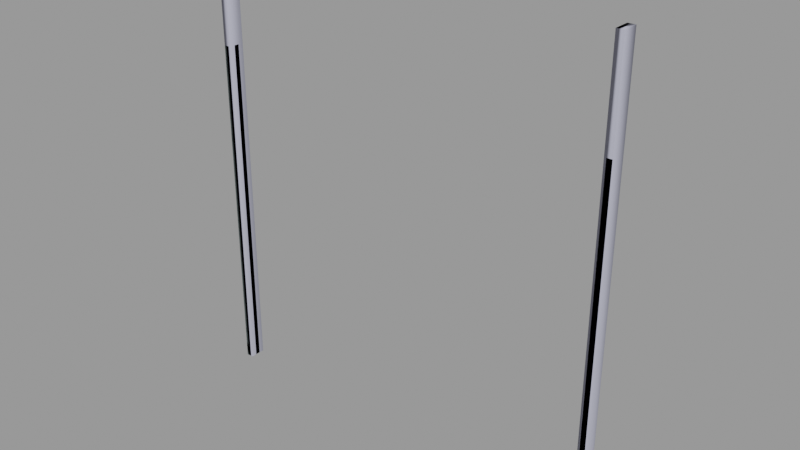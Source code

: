 # Source: door_grate003_frame.blend  (saved by Blender 2.92.15; exported with 4.5.12 LTS)
import bpy
from mathutils import Matrix  # noqa: F401  (used for matrix-valued properties, if any)

bpy.ops.wm.read_factory_settings(use_empty=True)
scene = bpy.context.scene
scene.name = 'door_grate003_frame.qc'

# ---- collections
col_door_grate003_frame = bpy.data.collections.new('door_grate003_frame'); scene.collection.children.link(col_door_grate003_frame)

# ---- materials (node trees are filled in below, after node groups)
mat_door_grate001 = bpy.data.materials.new('door_grate001')
mat_door_grate001.use_transparent_shadow = False
mat_door_grate001.diffuse_color = (0.4471, 0.5305, 0.4266, 1.0)
mat_phy = bpy.data.materials.new('  phy')
mat_phy.use_transparent_shadow = False
mat_phy.diffuse_color = (0.4647, 0.4716, 0.5864, 1.0)

# ---- material node trees

# ---- meshes
me_door_grate003_frame_reference = bpy.data.meshes.new('door_grate003_frame_reference')
me_door_grate003_frame_reference.from_pydata([(92.63, -1.347, 0.02246), (92.63, -1.347, 3.718), (92.63, 0.96, 0.02246), (92.63, 0.96, 3.718), (92.63, 0.96, 160.1), (92.63, -1.347, 160.1), (93.52, -3.774, 160.1), (93.52, -3.774, 3.718), (94.76, -3.774, 160.1), (94.76, -3.774, 3.718), (96.0, -3.774, 160.1), (96.0, -3.774, 3.718), (96.0, -3.774, 0.02246), (94.76, -3.774, 0.02246), (93.52, -3.774, 0.02246), (-93.52, 3.774, 160.1), (-93.52, 3.774, 3.718), (-94.76, 3.774, 160.1), (-94.76, 3.774, 3.718), (-96.0, 3.774, 160.1), (-96.0, 3.774, 3.718), (-96.0, 3.774, 0.02246), (-94.76, 3.774, 0.02246), (-93.52, 3.774, 0.02246), (-92.63, -0.9601, 160.1), (-92.91, -1.309, 160.1), (-92.63, -0.96, 3.718), (-92.91, -1.309, 3.718), (-92.63, -0.96, 0.02246), (-92.91, -1.309, 0.02246), (93.52, 3.612, 0.02246), (93.52, 3.612, 3.718), (94.76, 3.612, 0.02246), (94.76, 3.612, 3.718), (96.0, 3.612, 0.02246), (96.0, 3.612, 3.718), (96.0, 3.612, 160.1), (94.76, 3.612, 160.1), (93.52, 3.612, 160.1), (-92.91, 1.696, 160.1), (-92.63, 1.347, 160.1), (-92.91, 1.696, 3.718), (-92.63, 1.347, 3.718), (-92.91, 1.696, 0.02246), (-92.63, 1.347, 0.02246), (-93.52, -3.612, 3.718), (-93.52, -3.612, 160.1), (-94.76, -3.612, 160.1), (-94.76, -3.612, 3.718), (-96.0, -3.612, 160.1), (-96.0, -3.612, 3.718), (-96.0, -3.612, 0.02246), (-94.76, -3.612, 0.02246), (-93.52, -3.612, 0.02246), (-93.52, -1.309, 0.02246), (-93.52, -1.309, 3.718), (-93.52, -1.309, 160.1), (93.52, 1.309, 0.02246), (92.91, 1.309, 0.02246), (93.52, 1.309, 3.718), (92.91, 1.309, 3.718), (93.52, 1.309, 160.1), (92.91, 1.309, 160.1), (-93.52, 1.696, 160.1), (-93.52, 1.696, 3.718), (-93.52, 1.696, 0.02246), (92.91, -1.696, 160.1), (92.91, -1.696, 3.718), (93.52, -1.696, 160.1), (93.52, -1.696, 3.718), (93.52, -1.696, 0.02246), (92.91, -1.696, 0.02246)], [], [(0, 1, 2), (1, 3, 2), (3, 1, 4), (1, 5, 4), (6, 7, 8), (7, 9, 8), (8, 9, 10), (9, 11, 10), (11, 9, 12), (9, 13, 12), (9, 7, 13), (7, 14, 13), (15, 16, 17), (16, 18, 17), (17, 18, 19), (18, 20, 19), (20, 18, 21), (18, 22, 21), (18, 16, 22), (16, 23, 22), (24, 25, 26), (25, 27, 26), (26, 27, 28), (27, 29, 28), (30, 31, 32), (31, 33, 32), (32, 33, 34), (33, 35, 34), (35, 33, 36), (33, 37, 36), (33, 31, 37), (31, 38, 37), (39, 40, 41), (40, 42, 41), (41, 42, 43), (42, 44, 43), (45, 46, 47), (48, 45, 47), (48, 47, 49), (50, 48, 49), (48, 50, 51), (52, 48, 51), (45, 48, 52), (53, 45, 52), (54, 55, 53), (55, 45, 53), (45, 55, 46), (55, 56, 46), (57, 58, 59), (58, 60, 59), (59, 60, 61), (60, 62, 61), (63, 64, 15), (64, 16, 15), (16, 64, 23), (64, 65, 23), (66, 67, 68), (67, 69, 68), (69, 67, 70), (67, 71, 70), (39, 41, 63), (41, 64, 63), (64, 41, 65), (41, 43, 65), (68, 69, 6), (69, 7, 6), (7, 69, 14), (69, 70, 14), (54, 29, 55), (29, 27, 55), (55, 27, 56), (27, 25, 56), (57, 59, 30), (59, 31, 30), (31, 59, 38), (59, 61, 38), (44, 42, 28), (42, 26, 28), (26, 42, 24), (42, 40, 24), (66, 5, 67), (5, 1, 67), (67, 1, 71), (1, 0, 71), (4, 62, 3), (62, 60, 3), (3, 60, 2), (60, 58, 2)])
me_door_grate003_frame_reference.polygons.foreach_set('use_smooth', [True] * 88)
_k = set([(0, 1), (1, 4), (1, 5), (1, 71), (2, 3), (2, 60), (3, 4), (3, 62), (5, 67), (6, 7), (7, 14), (14, 69), (15, 16), (16, 23), (23, 64), (24, 26), (24, 42), (25, 26), (25, 27), (26, 28), (27, 28), (27, 29), (27, 56), (29, 55), (30, 31), (31, 38), (38, 59), (39, 41), (40, 41), (40, 42), (41, 43), (41, 65), (42, 43), (42, 44), (45, 46), (45, 53), (46, 55), (54, 55), (55, 56), (57, 59), (58, 59), (58, 60), (59, 61), (60, 61), (60, 62), (63, 64), (64, 65), (66, 67), (67, 70), (67, 71), (68, 69), (69, 70)])
me_door_grate003_frame_reference.attributes.new('sharp_edge', 'BOOLEAN', 'EDGE').data.foreach_set('value', [ (min(e.vertices), max(e.vertices)) in _k for e in me_door_grate003_frame_reference.edges])
_uv = me_door_grate003_frame_reference.uv_layers.new(name='UVMap')
_uv.uv.foreach_set('vector', [0.006451, 0.1604, 0.0243, 0.1604, 0.006451, 0.1717, 0.0243, 0.1604, 0.0243, 0.1717, 0.006451, 0.1717, 0.0243, 0.1717, 0.0243, 0.1604, 0.9966, 0.1717, 0.0243, 0.1604, 0.9966, 0.1604, 0.9966, 0.1717, 0.9966, 0.1451, 0.0243, 0.1451, 0.9966, 0.139, 0.0243, 0.1451, 0.0243, 0.139, 0.9966, 0.139, 0.9966, 0.139, 0.0243, 0.139, 0.9966, 0.133, 0.0243, 0.139, 0.0243, 0.133, 0.9966, 0.133, 0.0243, 0.133, 0.0243, 0.139, 0.006451, 0.133, 0.0243, 0.139, 0.006451, 0.139, 0.006451, 0.133, 0.0243, 0.139, 0.0243, 0.1451, 0.006451, 0.139, 0.0243, 0.1451, 0.006451, 0.1451, 0.006451, 0.139, 0.9966, 0.1451, 0.0243, 0.1451, 0.9966, 0.139, 0.0243, 0.1451, 0.0243, 0.139, 0.9966, 0.139, 0.9966, 0.139, 0.0243, 0.139, 0.9966, 0.133, 0.0243, 0.139, 0.0243, 0.133, 0.9966, 0.133, 0.0243, 0.133, 0.0243, 0.139, 0.006451, 0.133, 0.0243, 0.139, 0.006451, 0.139, 0.006451, 0.133, 0.0243, 0.139, 0.0243, 0.1451, 0.006451, 0.139, 0.0243, 0.1451, 0.006451, 0.1451, 0.006451, 0.139, 0.9966, 0.1717, 0.9966, 0.1739, 0.0243, 0.1717, 0.9966, 0.1739, 0.0243, 0.1739, 0.0243, 0.1717, 0.0243, 0.1717, 0.0243, 0.1739, 0.006451, 0.1717, 0.0243, 0.1739, 0.006451, 0.1739, 0.006451, 0.1717, 0.006451, 0.1882, 0.0243, 0.1882, 0.006451, 0.1942, 0.0243, 0.1882, 0.0243, 0.1942, 0.006451, 0.1942, 0.006451, 0.1942, 0.0243, 0.1942, 0.006451, 0.2003, 0.0243, 0.1942, 0.0243, 0.2003, 0.006451, 0.2003, 0.0243, 0.2003, 0.0243, 0.1942, 0.9965, 0.2003, 0.0243, 0.1942, 0.9965, 0.1942, 0.9965, 0.2003, 0.0243, 0.1942, 0.0243, 0.1882, 0.9965, 0.1942, 0.0243, 0.1882, 0.9965, 0.1882, 0.9965, 0.1942, 0.9966, 0.1582, 0.9966, 0.1604, 0.0243, 0.1582, 0.9966, 0.1604, 0.0243, 0.1604, 0.0243, 0.1582, 0.0243, 0.1582, 0.0243, 0.1604, 0.006451, 0.1582, 0.0243, 0.1604, 0.006451, 0.1604, 0.006451, 0.1582, 0.0243, 0.1882, 0.9965, 0.1882, 0.9965, 0.1942, 0.0243, 0.1942, 0.0243, 0.1882, 0.9965, 0.1942, 0.0243, 0.1942, 0.9965, 0.1942, 0.9965, 0.2003, 0.0243, 0.2003, 0.0243, 0.1942, 0.9965, 0.2003, 0.0243, 0.1942, 0.0243, 0.2003, 0.006451, 0.2003, 0.006451, 0.1942, 0.0243, 0.1942, 0.006451, 0.2003, 0.0243, 0.1882, 0.0243, 0.1942, 0.006451, 0.1942, 0.006451, 0.1882, 0.0243, 0.1882, 0.006451, 0.1942, 0.006451, 0.1769, 0.0243, 0.1769, 0.006451, 0.1882, 0.0243, 0.1769, 0.0243, 0.1882, 0.006451, 0.1882, 0.0243, 0.1882, 0.0243, 0.1769, 0.9965, 0.1882, 0.0243, 0.1769, 0.9965, 0.1769, 0.9965, 0.1882, 0.006451, 0.1769, 0.006451, 0.1739, 0.0243, 0.1769, 0.006451, 0.1739, 0.0243, 0.1739, 0.0243, 0.1769, 0.0243, 0.1769, 0.0243, 0.1739, 0.9965, 0.1769, 0.0243, 0.1739, 0.9966, 0.1739, 0.9965, 0.1769, 0.9966, 0.1552, 0.0243, 0.1552, 0.9966, 0.1451, 0.0243, 0.1552, 0.0243, 0.1451, 0.9966, 0.1451, 0.0243, 0.1451, 0.0243, 0.1552, 0.006451, 0.1451, 0.0243, 0.1552, 0.006451, 0.1552, 0.006451, 0.1451, 0.9966, 0.1582, 0.0243, 0.1582, 0.9966, 0.1552, 0.0243, 0.1582, 0.0243, 0.1552, 0.9966, 0.1552, 0.0243, 0.1552, 0.0243, 0.1582, 0.006451, 0.1552, 0.0243, 0.1582, 0.006451, 0.1582, 0.006451, 0.1552, 0.9966, 0.1582, 0.0243, 0.1582, 0.9966, 0.1552, 0.0243, 0.1582, 0.0243, 0.1552, 0.9966, 0.1552, 0.0243, 0.1552, 0.0243, 0.1582, 0.006451, 0.1552, 0.0243, 0.1582, 0.006451, 0.1582, 0.006451, 0.1552, 0.9966, 0.1552, 0.0243, 0.1552, 0.9966, 0.1451, 0.0243, 0.1552, 0.0243, 0.1451, 0.9966, 0.1451, 0.0243, 0.1451, 0.0243, 0.1552, 0.006451, 0.1451, 0.0243, 0.1552, 0.006451, 0.1552, 0.006451, 0.1451, 0.006451, 0.1769, 0.006451, 0.1739, 0.0243, 0.1769, 0.006451, 0.1739, 0.0243, 0.1739, 0.0243, 0.1769, 0.0243, 0.1769, 0.0243, 0.1739, 0.9965, 0.1769, 0.0243, 0.1739, 0.9966, 0.1739, 0.9965, 0.1769, 0.006451, 0.1769, 0.0243, 0.1769, 0.006451, 0.1882, 0.0243, 0.1769, 0.0243, 0.1882, 0.006451, 0.1882, 0.0243, 0.1882, 0.0243, 0.1769, 0.9965, 0.1882, 0.0243, 0.1769, 0.9965, 0.1769, 0.9965, 0.1882, 0.006451, 0.1604, 0.0243, 0.1604, 0.006451, 0.1717, 0.0243, 0.1604, 0.0243, 0.1717, 0.006451, 0.1717, 0.0243, 0.1717, 0.0243, 0.1604, 0.9966, 0.1717, 0.0243, 0.1604, 0.9966, 0.1604, 0.9966, 0.1717, 0.9966, 0.1582, 0.9966, 0.1604, 0.0243, 0.1582, 0.9966, 0.1604, 0.0243, 0.1604, 0.0243, 0.1582, 0.0243, 0.1582, 0.0243, 0.1604, 0.006451, 0.1582, 0.0243, 0.1604, 0.006451, 0.1604, 0.006451, 0.1582, 0.9966, 0.1717, 0.9966, 0.1739, 0.0243, 0.1717, 0.9966, 0.1739, 0.0243, 0.1739, 0.0243, 0.1717, 0.0243, 0.1717, 0.0243, 0.1739, 0.006451, 0.1717, 0.0243, 0.1739, 0.006451, 0.1739, 0.006451, 0.1717])
me_door_grate003_frame_reference.materials.append(mat_door_grate001)
me_door_grate003_frame_reference.use_remesh_fix_poles = True
me_door_grate003_frame_reference.use_remesh_preserve_attributes = False
me_door_grate003_frame_reference.use_mirror_vertex_groups = False
me_door_grate003_frame_reference.update()
me_door_grate003_frame_reference.normals_split_custom_set([tuple(v) for v in zip(*[iter([-1.0, 0.0, 0.0, -1.0, -2.319e-06, 0.0, -1.0, -2.543e-06, 0.0, -1.0, -2.319e-06, 0.0, -1.0, -3.58e-06, 0.0, -1.0, -2.543e-06, 0.0, -1.0, -3.58e-06, 0.0, -1.0, -2.319e-06, 0.0, -1.0, 0.0, 0.0, -1.0, 0.0, 0.0, -1.0, 0.0, 0.0, -1.0, 0.0, 0.0, -9.62e-07, -1.0, -4.428e-08, -7.7e-07, -1.0, -2.307e-08, -4.805e-07, -1.0, -4.429e-08, -7.7e-07, -1.0, -2.307e-08, -3.848e-07, -1.0, -2.353e-08, -4.805e-07, -1.0, -4.429e-08, -4.805e-07, -1.0, -4.429e-08, -3.848e-07, -1.0, -2.353e-08, 0.0, -1.0, -4.43e-08, -3.848e-07, -1.0, -2.353e-08, 0.0, -1.0, -2.4e-08, 0.0, -1.0, -4.43e-08, 0.0, -1.0, -2.4e-08, -3.848e-07, -1.0, -2.353e-08, 0.0, -1.0, 0.0, -3.848e-07, -1.0, -2.353e-08, -3.848e-07, -1.0, 0.0, 0.0, -1.0, 0.0, -3.848e-07, -1.0, -2.353e-08, -7.7e-07, -1.0, -2.307e-08, -3.848e-07, -1.0, 0.0, -7.7e-07, -1.0, -2.307e-08, -7.696e-07, -1.0, 0.0, -3.848e-07, -1.0, 0.0, 7.696e-07, 1.0, 4.428e-08, 7.696e-07, 1.0, 2.122e-08, 3.848e-07, 1.0, 4.182e-08, 7.696e-07, 1.0, 2.122e-08, 3.848e-07, 1.0, 2.197e-08, 3.848e-07, 1.0, 4.182e-08, 3.848e-07, 1.0, 4.182e-08, 3.848e-07, 1.0, 2.197e-08, 0.0, 1.0, 3.939e-08, 3.848e-07, 1.0, 2.197e-08, 0.0, 1.0, 2.274e-08, 0.0, 1.0, 3.939e-08, 0.0, 1.0, 2.274e-08, 3.848e-07, 1.0, 2.197e-08, 0.0, 1.0, 0.0, 3.848e-07, 1.0, 2.197e-08, 3.848e-07, 1.0, 0.0, 0.0, 1.0, 0.0, 3.848e-07, 1.0, 2.197e-08, 7.696e-07, 1.0, 2.122e-08, 3.848e-07, 1.0, 0.0, 7.696e-07, 1.0, 2.122e-08, 7.696e-07, 1.0, 0.0, 3.848e-07, 1.0, 0.0, 0.7731, -0.6343, -2.784e-08, 0.7731, -0.6343, -2.784e-08, 0.7731, -0.6343, -2.784e-08, 0.7731, -0.6343, -2.784e-08, 0.7731, -0.6343, -1.448e-08, 0.7731, -0.6343, -1.391e-08, 0.7731, -0.6343, -1.391e-08, 0.7731, -0.6343, -1.448e-08, 0.7731, -0.6343, 0.0, 0.7731, -0.6343, 0.0, 0.7731, -0.6343, 0.0, 0.7731, -0.6343, 0.0, 0.0, 1.0, 0.0, 0.0, 1.0, 1.971e-08, 7.696e-07, 1.0, 0.0, 0.0, 1.0, 1.971e-08, 7.696e-07, 1.0, 1.969e-08, 7.696e-07, 1.0, 0.0, 7.696e-07, 1.0, 0.0, 7.696e-07, 1.0, 1.969e-08, 1.539e-06, 1.0, 0.0, 7.696e-07, 1.0, 1.969e-08, 1.539e-06, 1.0, 1.968e-08, 1.539e-06, 1.0, 0.0, 1.539e-06, 1.0, 1.968e-08, 7.696e-07, 1.0, 1.969e-08, 1.539e-06, 1.0, 4.916e-08, 7.696e-07, 1.0, 1.969e-08, 7.696e-07, 1.0, 4.918e-08, 1.539e-06, 1.0, 4.916e-08, 7.696e-07, 1.0, 1.969e-08, 0.0, 1.0, 1.971e-08, 7.696e-07, 1.0, 4.918e-08, 0.0, 1.0, 1.971e-08, 0.0, 1.0, 4.92e-08, 7.696e-07, 1.0, 4.918e-08, 0.7731, 0.6343, 2.784e-08, 0.7731, 0.6343, 2.784e-08, 0.7731, 0.6343, 2.784e-08, 0.7731, 0.6343, 2.784e-08, 0.7731, 0.6343, 1.448e-08, 0.7731, 0.6343, 1.391e-08, 0.7731, 0.6343, 1.391e-08, 0.7731, 0.6343, 1.448e-08, 0.7731, 0.6343, 0.0, 0.7731, 0.6343, 0.0, 0.7731, 0.6343, 0.0, 0.7731, 0.6343, 0.0, 0.0, -1.0, -2.459e-08, 0.0, -1.0, -4.428e-08, -8.658e-07, -1.0, -4.676e-08, -7.698e-07, -1.0, -2.338e-08, 0.0, -1.0, -2.459e-08, -8.658e-07, -1.0, -4.676e-08, -7.698e-07, -1.0, -2.338e-08, -8.658e-07, -1.0, -4.676e-08, -1.731e-06, -1.0, -4.918e-08, -1.539e-06, -1.0, -2.214e-08, -7.698e-07, -1.0, -2.338e-08, -1.731e-06, -1.0, -4.918e-08, -7.698e-07, -1.0, -2.338e-08, -1.539e-06, -1.0, -2.214e-08, -1.539e-06, -1.0, 0.0, -7.696e-07, -1.0, 0.0, -7.698e-07, -1.0, -2.338e-08, -1.539e-06, -1.0, 0.0, 0.0, -1.0, -2.459e-08, -7.698e-07, -1.0, -2.338e-08, -7.696e-07, -1.0, 0.0, 0.0, -1.0, 0.0, 0.0, -1.0, -2.459e-08, -7.696e-07, -1.0, 0.0, 1.0, 0.0, 0.0, 1.0, 0.0, 0.0, 1.0, 0.0, 0.0, 1.0, 0.0, 0.0, 1.0, 0.0, 0.0, 1.0, 0.0, 0.0, 1.0, 0.0, 0.0, 1.0, 0.0, 0.0, 1.0, 0.0, 0.0, 1.0, 0.0, 0.0, 1.0, 0.0, 0.0, 1.0, 0.0, 0.0, 0.0, 1.0, 0.0, 0.0, 1.0, 0.0, 0.0, 1.0, 0.0, 0.0, 1.0, 0.0, 0.0, 1.0, 2.25e-08, 0.0, 1.0, 2.376e-08, 0.0, 1.0, 2.376e-08, 0.0, 1.0, 2.25e-08, 0.0, 1.0, 4.505e-08, 0.0, 1.0, 4.505e-08, 0.0, 1.0, 4.505e-08, 0.0, 1.0, 4.505e-08, 1.0, 0.0, 0.0, 1.0, 0.0, 0.0, 1.0, 0.0, 0.0, 1.0, 0.0, 0.0, 1.0, 0.0, 0.0, 1.0, 0.0, 0.0, 1.0, 0.0, 0.0, 1.0, 0.0, 0.0, 1.0, 0.0, 0.0, 1.0, 0.0, 0.0, 1.0, 0.0, 0.0, 1.0, 0.0, 0.0, 0.0, -1.0, -4.755e-08, 0.0, -1.0, -2.245e-08, 0.0, -1.0, -4.754e-08, 0.0, -1.0, -2.245e-08, 0.0, -1.0, -2.127e-08, 0.0, -1.0, -4.754e-08, 0.0, -1.0, -2.127e-08, 0.0, -1.0, -2.245e-08, 0.0, -1.0, 0.0, 0.0, -1.0, 0.0, 0.0, -1.0, 0.0, 0.0, -1.0, 0.0, 0.0, 1.0, 4.505e-08, 0.0, 1.0, 2.376e-08, 0.0, 1.0, 4.505e-08, 0.0, 1.0, 2.376e-08, 0.0, 1.0, 2.253e-08, 0.0, 1.0, 4.505e-08, 0.0, 1.0, 2.253e-08, 0.0, 1.0, 2.376e-08, 0.0, 1.0, 0.0, 0.0, 1.0, 0.0, 0.0, 1.0, 0.0, 0.0, 1.0, 0.0, -1.0, 0.0, 0.0, -1.0, 0.0, 0.0, -1.0, 0.0, 0.0, -1.0, 0.0, 0.0, -1.0, 0.0, 0.0, -1.0, 0.0, 0.0, -1.0, 0.0, 0.0, -1.0, 0.0, 0.0, -1.0, 0.0, 0.0, -1.0, 0.0, 0.0, -1.0, 0.0, 0.0, -1.0, 0.0, 0.0, 0.0, -1.0, 0.0, 0.0, -1.0, 0.0, 0.0, -1.0, 0.0, 0.0, -1.0, 0.0, 0.0, -1.0, -2.25e-08, 0.0, -1.0, -2.376e-08, 0.0, -1.0, -2.376e-08, 0.0, -1.0, -2.25e-08, 0.0, -1.0, -4.505e-08, 0.0, -1.0, -4.38e-08, 0.0, -1.0, -4.38e-08, 0.0, -1.0, -4.38e-08, -1.0, 0.0, 0.0, -1.0, 0.0, 0.0, -1.0, 0.0, 0.0, -1.0, 0.0, 0.0, -1.0, 0.0, 0.0, -1.0, 0.0, 0.0, -1.0, 0.0, 0.0, -1.0, 0.0, 0.0, -1.0, 0.0, 0.0, -1.0, 0.0, 0.0, -1.0, 0.0, 0.0, -1.0, 0.0, 0.0, 1.0, 0.0, 0.0, 1.0, 2.319e-06, 0.0, 1.0, 2.543e-06, 0.0, 1.0, 2.319e-06, 0.0, 1.0, 3.58e-06, 0.0, 1.0, 2.543e-06, 0.0, 1.0, 3.58e-06, 0.0, 1.0, 2.319e-06, 0.0, 1.0, 0.0, 0.0, 1.0, 0.0, 0.0, 1.0, 0.0, 0.0, 1.0, 0.0, 0.0, -0.7731, -0.6343, -2.784e-08, -0.7731, -0.6343, -2.784e-08, -0.7731, -0.6343, -2.784e-08, -0.7731, -0.6343, -2.952e-08, -0.7731, -0.6343, -1.536e-08, -0.7731, -0.6343, -1.475e-08, -0.7731, -0.6343, -1.475e-08, -0.7731, -0.6343, -1.536e-08, -0.7731, -0.6343, 0.0, -0.7731, -0.6343, 0.0, -0.7731, -0.6343, 0.0, -0.7731, -0.6343, 0.0, -0.7731, 0.6343, 2.952e-08, -0.7731, 0.6343, 2.952e-08, -0.7731, 0.6343, 2.952e-08, -0.7731, 0.6343, 2.784e-08, -0.7731, 0.6343, 1.448e-08, -0.7731, 0.6343, 1.391e-08, -0.7731, 0.6343, 1.391e-08, -0.7731, 0.6343, 1.448e-08, -0.7731, 0.6343, 0.0, -0.7731, 0.6343, 0.0, -0.7731, 0.6343, 0.0, -0.7731, 0.6343, 0.0])] * 3)])
me_door_grate003_frame_physics = bpy.data.meshes.new('door_grate003_frame_physics')
me_door_grate003_frame_physics.from_pydata([(92.63, 3.612, 205.0), (96.0, 3.612, 205.0), (92.63, 3.612, 0.01515), (96.0, 3.612, 0.01515), (92.63, -3.774, 205.0), (92.63, -3.774, 0.01515), (96.0, -3.774, 205.0), (96.0, -3.774, 0.01515), (-92.63, -3.612, 0.01515), (-92.63, 3.774, 205.0), (-92.63, -3.612, 205.0), (-92.63, 3.774, 0.01515), (-96.0, -3.612, 0.01515), (-96.0, -3.612, 205.0), (-96.0, 3.774, 0.01515), (-96.0, 3.774, 205.0)], [], [(0, 1, 2), (2, 1, 3), (4, 0, 2), (4, 2, 5), (4, 6, 0), (6, 1, 0), (6, 3, 1), (6, 7, 3), (3, 7, 2), (2, 7, 5), (6, 5, 7), (6, 4, 5), (8, 9, 10), (8, 11, 9), (10, 12, 8), (10, 13, 12), (11, 8, 14), (14, 8, 12), (9, 15, 10), (15, 13, 10), (9, 11, 14), (9, 14, 15), (15, 14, 12), (15, 12, 13)])
me_door_grate003_frame_physics.polygons.foreach_set('use_smooth', [True] * 24)
_uv = me_door_grate003_frame_physics.uv_layers.new(name='UVMap')
_uv.uv.foreach_set('vector', [0.0, 0.0, 0.0, 0.0, 0.0, 0.0, 0.0, 0.0, 0.0, 0.0, 0.0, 0.0, 0.0, 0.0, 0.0, 0.0, 0.0, 0.0, 0.0, 0.0, 0.0, 0.0, 0.0, 0.0, 0.0, 0.0, 0.0, 0.0, 0.0, 0.0, 0.0, 0.0, 0.0, 0.0, 0.0, 0.0, 0.0, 0.0, 0.0, 0.0, 0.0, 0.0, 0.0, 0.0, 0.0, 0.0, 0.0, 0.0, 0.0, 0.0, 0.0, 0.0, 0.0, 0.0, 0.0, 0.0, 0.0, 0.0, 0.0, 0.0, 0.0, 0.0, 0.0, 0.0, 0.0, 0.0, 0.0, 0.0, 0.0, 0.0, 0.0, 0.0, 0.0, 0.0, 0.0, 0.0, 0.0, 0.0, 0.0, 0.0, 0.0, 0.0, 0.0, 0.0, 0.0, 0.0, 0.0, 0.0, 0.0, 0.0, 0.0, 0.0, 0.0, 0.0, 0.0, 0.0, 0.0, 0.0, 0.0, 0.0, 0.0, 0.0, 0.0, 0.0, 0.0, 0.0, 0.0, 0.0, 0.0, 0.0, 0.0, 0.0, 0.0, 0.0, 0.0, 0.0, 0.0, 0.0, 0.0, 0.0, 0.0, 0.0, 0.0, 0.0, 0.0, 0.0, 0.0, 0.0, 0.0, 0.0, 0.0, 0.0, 0.0, 0.0, 0.0, 0.0, 0.0, 0.0, 0.0, 0.0, 0.0, 0.0, 0.0, 0.0])
me_door_grate003_frame_physics.materials.append(mat_phy)
me_door_grate003_frame_physics.use_remesh_fix_poles = True
me_door_grate003_frame_physics.use_remesh_preserve_attributes = False
me_door_grate003_frame_physics.use_mirror_vertex_groups = False
me_door_grate003_frame_physics.update()
me_door_grate003_frame_physics.normals_split_custom_set([tuple(v) for v in zip(*[iter([-0.4154, -0.02995, -0.9092, -0.6745, -0.01209, 0.7382, -0.4155, 0.015, -0.9095, -0.4155, 0.015, -0.9095, -0.6745, -0.01209, 0.7382, -0.2226, 0.008061, 0.9749, 0.2227, -0.008091, -0.9749, -0.4154, -0.02995, -0.9092, -0.4155, 0.015, -0.9095, 0.2227, -0.008091, -0.9749, -0.4155, 0.015, -0.9095, 0.6745, 0.01209, -0.7382, 0.2227, -0.008091, -0.9749, 0.4155, -0.01501, 0.9095, -0.4154, -0.02995, -0.9092, 0.4155, -0.01501, 0.9095, -0.6745, -0.01209, 0.7382, -0.4154, -0.02995, -0.9092, 0.4155, -0.01501, 0.9095, -0.2226, 0.008061, 0.9749, -0.6745, -0.01209, 0.7382, 0.4155, -0.01501, 0.9095, 0.4153, 0.02988, 0.9092, -0.2226, 0.008061, 0.9749, -0.2226, 0.008061, 0.9749, 0.4153, 0.02988, 0.9092, -0.4155, 0.015, -0.9095, -0.4155, 0.015, -0.9095, 0.4153, 0.02988, 0.9092, 0.6745, 0.01209, -0.7382, 0.4155, -0.01501, 0.9095, 0.6745, 0.01209, -0.7382, 0.4153, 0.02988, 0.9092, 0.4155, -0.01501, 0.9095, 0.2227, -0.008091, -0.9749, 0.6745, 0.01209, -0.7382, 0.2226, 0.01601, 0.9748, -0.4155, -0.007412, 0.9095, 0.6744, -0.02429, 0.738, 0.2226, 0.01601, 0.9748, -0.4155, 0.015, 0.9095, -0.4155, -0.007412, 0.9095, 0.6744, -0.02429, 0.738, 0.4155, 0.007505, -0.9096, 0.2226, 0.01601, 0.9748, 0.6744, -0.02429, 0.738, 0.4155, -0.015, -0.9095, 0.4155, 0.007505, -0.9096, -0.4155, 0.015, 0.9095, 0.2226, 0.01601, 0.9748, -0.6743, 0.0243, -0.7381, -0.6743, 0.0243, -0.7381, 0.2226, 0.01601, 0.9748, 0.4155, 0.007505, -0.9096, -0.4155, -0.007412, 0.9095, -0.2227, -0.01609, -0.9748, 0.6744, -0.02429, 0.738, -0.2227, -0.01609, -0.9748, 0.4155, -0.015, -0.9095, 0.6744, -0.02429, 0.738, -0.4155, -0.007412, 0.9095, -0.4155, 0.015, 0.9095, -0.6743, 0.0243, -0.7381, -0.4155, -0.007412, 0.9095, -0.6743, 0.0243, -0.7381, -0.2227, -0.01609, -0.9748, -0.2227, -0.01609, -0.9748, -0.6743, 0.0243, -0.7381, 0.4155, 0.007505, -0.9096, -0.2227, -0.01609, -0.9748, 0.4155, 0.007505, -0.9096, 0.4155, -0.015, -0.9095])] * 3)])
arm_door_grate003_frame_qc_skeleton = bpy.data.armatures.new('door_grate003_frame.qc_skeleton')  # bones are not reproduced

# ---- objects
ob_door_grate003_frame_qc_skeleton = bpy.data.objects.new('door_grate003_frame.qc_skeleton', arm_door_grate003_frame_qc_skeleton)
ob_door_grate003_frame_reference = bpy.data.objects.new('door_grate003_frame_reference', me_door_grate003_frame_reference)
ob_door_grate003_frame_physics = bpy.data.objects.new('door_grate003_frame_physics', me_door_grate003_frame_physics)

# ---- transforms, parenting, visibility, modifiers, constraints
ob_door_grate003_frame_qc_skeleton.location = (0.0, 0.0, 0.0)
ob_door_grate003_frame_qc_skeleton.show_in_front = True
ob_door_grate003_frame_qc_skeleton.lineart.crease_threshold = 0.0
ob_door_grate003_frame_reference.parent = ob_door_grate003_frame_qc_skeleton
ob_door_grate003_frame_reference.location = (0.0, 0.0, 0.0)
ob_door_grate003_frame_reference.lineart.crease_threshold = 0.0
_vg = ob_door_grate003_frame_reference.vertex_groups.new(name='static_prop')
_vg.add([0, 1, 2, 3, 4, 5, 6, 7, 8, 9, 10, 11, 12, 13, 14, 15, 16, 17, 18, 19, 20, 21, 22, 23, 24, 25, 26, 27, 28, 29, 30, 31, 32, 33, 34, 35, 36, 37, 38, 39, 40, 41, 42, 43, 44, 45, 46, 47, 48, 49, 50, 51, 52, 53, 54, 55, 56, 57, 58, 59, 60, 61, 62, 63, 64, 65, 66, 67, 68, 69, 70, 71], 1.0, 'REPLACE')
_m = ob_door_grate003_frame_reference.modifiers.new('Armature', 'ARMATURE')
_m.object = ob_door_grate003_frame_qc_skeleton
ob_door_grate003_frame_physics.parent = ob_door_grate003_frame_qc_skeleton
ob_door_grate003_frame_physics.location = (0.0, 0.0, 0.0)
ob_door_grate003_frame_physics.display_type = 'SOLID'
ob_door_grate003_frame_physics.show_wire = True
ob_door_grate003_frame_physics.lineart.crease_threshold = 0.0
_vg = ob_door_grate003_frame_physics.vertex_groups.new(name='static_prop')
_vg.add([0, 1, 2, 3, 4, 5, 6, 7, 8, 9, 10, 11, 12, 13, 14, 15], 1.0, 'REPLACE')
_m = ob_door_grate003_frame_physics.modifiers.new('Armature', 'ARMATURE')
_m.object = ob_door_grate003_frame_qc_skeleton

# ---- collection membership
scene.collection.objects.link(ob_door_grate003_frame_qc_skeleton)
scene.collection.objects.link(ob_door_grate003_frame_reference)
scene.collection.objects.link(ob_door_grate003_frame_physics)
col_door_grate003_frame.objects.link(ob_door_grate003_frame_qc_skeleton)
col_door_grate003_frame.objects.link(ob_door_grate003_frame_reference)
col_door_grate003_frame.objects.link(ob_door_grate003_frame_physics)

# ---- scene / render settings (as saved in the file)
scene.frame_start = 1; scene.frame_end = 250; scene.frame_set(0)
scene.render.engine = 'BLENDER_EEVEE_NEXT'
scene.cycles.use_denoising = False
scene.cycles.samples = 128
scene.cycles.sampling_pattern = 'TABULATED_SOBOL'
scene.cycles.use_adaptive_sampling = False
scene.cycles.use_light_tree = False
scene.view_settings.view_transform = 'Filmic'
bpy.context.view_layer.update()

# ---- added for rendering (the .blend has no active camera and no usable light): camera, sun + grey world if the file has none
cam_auto = bpy.data.cameras.new('AutoCamera')
cam_auto.lens = 50.0
cam_auto.sensor_width = 36.0
cam_auto.clip_end = 4562.39
ob_auto_camera = bpy.data.objects.new('AutoCamera', cam_auto)
scene.collection.objects.link(ob_auto_camera)
ob_auto_camera.location = (259.966, -311.96, 310.491)
ob_auto_camera.rotation_euler = (1.09748, -7.21219e-08, 0.694738)
scene.camera = ob_auto_camera
light_auto_sun = bpy.data.lights.new('AutoSun', 'SUN')
light_auto_sun.energy = 3.0
light_auto_sun.angle = 0.0523599
ob_auto_sun = bpy.data.objects.new('AutoSun', light_auto_sun)
scene.collection.objects.link(ob_auto_sun)
ob_auto_sun.rotation_euler = (0.872665, 0.174533, 0.523599)
if scene.world is None:
    world_auto = bpy.data.worlds.new('AutoWorld')
    world_auto.color = (0.3, 0.3, 0.3)
    scene.world = world_auto
bpy.context.view_layer.update()
